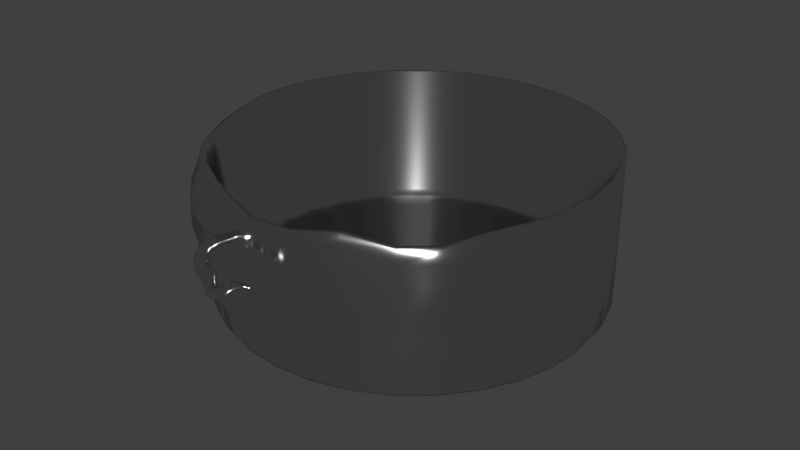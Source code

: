 # Source: sl-pot1.blend  (saved by Blender 2.76.0; exported with 4.5.12 LTS)
import bpy
from mathutils import Matrix  # noqa: F401  (used for matrix-valued properties, if any)

bpy.ops.wm.read_factory_settings(use_empty=True)
scene = bpy.context.scene
scene.name = 'Scene'

# ---- collections
col_collection_1 = bpy.data.collections.new('Collection 1'); scene.collection.children.link(col_collection_1)

# ---- materials (node trees are filled in below, after node groups)
mat_material = bpy.data.materials.new('Material')
mat_material.alpha_threshold = 0.0
mat_material.diffuse_color = (1.0, 1.0, 1.0, 1.0)
mat_material.roughness = 0.5

# ---- material node trees
mat_material.use_nodes = True; mat_material.node_tree.nodes.clear()
_N = mat_material.node_tree.nodes; _L = mat_material.node_tree.links
n0 = _N.new('ShaderNodeOutputMaterial'); n0.name = 'Material Output'; n0.location = (300, 300)
n1 = _N.new('ShaderNodeBsdfAnisotropic'); n1.name = 'Anisotropic BSDF'; n1.location = (10, 300)
n1.distribution = 'GGX'
n1.inputs[0].default_value = (0.7357, 0.7357, 0.7357, 1.0)
n1.inputs[1].default_value = 0.1414
n1.inputs[2].default_value = 0.5
_L.new(n1.outputs[0], n0.inputs[0])
n0.is_active_output = True

# ---- world
world_world = bpy.data.worlds.new('World'); scene.world = world_world
world_world.color = (0.05088, 0.05088, 0.05088)
world_world.use_sun_shadow = False
world_world.sun_shadow_jitter_overblur = 0.0
world_world.cycles.sampling_method = 'MANUAL'
world_world.cycles.sample_map_resolution = 256

# ---- meshes
me_circle = bpy.data.meshes.new('Circle')
me_circle.from_pydata([(-0.2064, 1.068, 0.7182), (-0.2297, 1.068, 0.7138), (-0.244, 1.068, 0.7023), (-0.244, 1.068, 0.688), (-0.2297, 1.068, 0.6765), (-0.2064, 1.068, 0.6721), (-0.1831, 1.068, 0.6765), (-0.1687, 1.068, 0.688), (-0.1687, 1.068, 0.7023), (-0.1831, 1.068, 0.7138), (-0.2303, 1.072, 0.715), (-0.2064, 1.072, 0.7195), (-0.2451, 1.072, 0.7032), (-0.2451, 1.072, 0.6885), (-0.2303, 1.072, 0.6767), (-0.2064, 1.072, 0.6722), (-0.1824, 1.072, 0.6767), (-0.1676, 1.072, 0.6885), (-0.1676, 1.072, 0.7032), (-0.1824, 1.072, 0.715), (-0.2304, 1.08, 0.7189), (-0.2064, 1.08, 0.7234), (-0.2452, 1.08, 0.707), (-0.2452, 1.08, 0.6923), (-0.2304, 1.08, 0.6805), (-0.2064, 1.08, 0.6759), (-0.1824, 1.08, 0.6805), (-0.1675, 1.08, 0.6923), (-0.1675, 1.08, 0.707), (-0.1824, 1.08, 0.7189), (-0.2304, 1.09, 0.7268), (-0.2064, 1.09, 0.7314), (-0.2452, 1.09, 0.715), (-0.2452, 1.09, 0.7003), (-0.2304, 1.09, 0.6884), (-0.2064, 1.09, 0.6839), (-0.1824, 1.09, 0.6884), (-0.1675, 1.09, 0.7003), (-0.1675, 1.09, 0.715), (-0.1824, 1.09, 0.7268), (-0.2304, 1.1, 0.732), (-0.2064, 1.1, 0.7366), (-0.2452, 1.1, 0.7202), (-0.2452, 1.1, 0.7055), (-0.2304, 1.1, 0.6936), (-0.2064, 1.1, 0.6891), (-0.1824, 1.1, 0.6936), (-0.1675, 1.1, 0.7055), (-0.1675, 1.1, 0.7202), (-0.1824, 1.1, 0.732), (-0.2303, 1.117, 0.7347), (-0.2063, 1.117, 0.7393), (-0.2451, 1.117, 0.7229), (-0.2451, 1.117, 0.7082), (-0.2302, 1.117, 0.6963), (-0.2063, 1.117, 0.6918), (-0.1823, 1.117, 0.6963), (-0.1675, 1.117, 0.7082), (-0.1675, 1.117, 0.7229), (-0.1823, 1.117, 0.7347), (-0.2286, 1.142, 0.7342), (-0.2051, 1.141, 0.7388), (-0.2431, 1.142, 0.7223), (-0.2431, 1.142, 0.7076), (-0.2285, 1.142, 0.6958), (-0.2051, 1.141, 0.6913), (-0.1816, 1.141, 0.6958), (-0.1671, 1.14, 0.7077), (-0.1672, 1.14, 0.7224), (-0.1817, 1.141, 0.7343), (-0.2213, 1.169, 0.7285), (-0.1996, 1.167, 0.7332), (-0.2348, 1.171, 0.7165), (-0.2347, 1.171, 0.7018), (-0.2211, 1.169, 0.6901), (-0.1992, 1.166, 0.6857), (-0.1775, 1.164, 0.6904), (-0.1641, 1.162, 0.7024), (-0.1641, 1.162, 0.7171), (-0.1777, 1.164, 0.7288), (-0.2071, 1.196, 0.7163), (-0.1867, 1.19, 0.7212), (-0.2196, 1.199, 0.7043), (-0.2194, 1.199, 0.6896), (-0.2066, 1.195, 0.6779), (-0.1861, 1.189, 0.6737), (-0.1658, 1.183, 0.6786), (-0.1533, 1.179, 0.6907), (-0.1534, 1.179, 0.7054), (-0.1662, 1.183, 0.717), (-0.1818, 1.221, 0.6984), (-0.1638, 1.209, 0.7035), (-0.1928, 1.229, 0.6862), (-0.1926, 1.228, 0.6715), (-0.1812, 1.221, 0.66), (-0.1631, 1.209, 0.656), (-0.1451, 1.197, 0.6611), (-0.1341, 1.19, 0.6733), (-0.1344, 1.19, 0.6879), (-0.1457, 1.197, 0.6995), (-0.151, 1.242, 0.6808), (-0.1372, 1.225, 0.6864), (-0.1593, 1.253, 0.6684), (-0.1589, 1.252, 0.6537), (-0.15, 1.241, 0.6425), (-0.136, 1.223, 0.639), (-0.1222, 1.205, 0.6445), (-0.1139, 1.195, 0.657), (-0.1143, 1.195, 0.6717), (-0.1232, 1.207, 0.6829), (-0.1181, 1.257, 0.673), (-0.1097, 1.235, 0.6786), (-0.1232, 1.27, 0.6604), (-0.1231, 1.269, 0.6458), (-0.1178, 1.255, 0.6346), (-0.1094, 1.233, 0.6312), (-0.101, 1.211, 0.6369), (-0.09595, 1.198, 0.6495), (-0.09606, 1.199, 0.6641), (-0.1013, 1.213, 0.6753), (-0.0786, 1.261, 0.668), (-0.07459, 1.239, 0.6736), (-0.08135, 1.275, 0.6554), (-0.08177, 1.274, 0.6408), (-0.07972, 1.26, 0.6297), (-0.07597, 1.237, 0.6262), (-0.07196, 1.214, 0.6319), (-0.06922, 1.201, 0.6444), (-0.06879, 1.201, 0.659), (-0.07084, 1.216, 0.6702), (-0.03639, 1.259, 0.6648), (-0.03554, 1.236, 0.6705), (-0.03698, 1.273, 0.6523), (-0.03707, 1.272, 0.6376), (-0.03664, 1.257, 0.6265), (-0.03585, 1.234, 0.6232), (-0.035, 1.211, 0.6289), (-0.03441, 1.198, 0.6414), (-0.03431, 1.199, 0.656), (-0.03475, 1.213, 0.6671), (0.2064, 1.068, 0.7182), (0.2297, 1.068, 0.7138), (0.244, 1.068, 0.7023), (0.244, 1.068, 0.688), (0.2297, 1.068, 0.6765), (0.2064, 1.068, 0.6721), (0.1831, 1.068, 0.6765), (0.1687, 1.068, 0.688), (0.1687, 1.068, 0.7023), (0.1831, 1.068, 0.7138), (0.2303, 1.072, 0.715), (0.2064, 1.072, 0.7195), (0.2451, 1.072, 0.7032), (0.2451, 1.072, 0.6885), (0.2303, 1.072, 0.6767), (0.2064, 1.072, 0.6722), (0.1824, 1.072, 0.6767), (0.1676, 1.072, 0.6885), (0.1676, 1.072, 0.7032), (0.1824, 1.072, 0.715), (0.2304, 1.08, 0.7189), (0.2064, 1.08, 0.7234), (0.2452, 1.08, 0.707), (0.2452, 1.08, 0.6923), (0.2304, 1.08, 0.6805), (0.2064, 1.08, 0.6759), (0.1824, 1.08, 0.6805), (0.1675, 1.08, 0.6923), (0.1675, 1.08, 0.707), (0.1824, 1.08, 0.7189), (0.2304, 1.09, 0.7268), (0.2064, 1.09, 0.7314), (0.2452, 1.09, 0.715), (0.2452, 1.09, 0.7003), (0.2304, 1.09, 0.6884), (0.2064, 1.09, 0.6839), (0.1824, 1.09, 0.6884), (0.1675, 1.09, 0.7003), (0.1675, 1.09, 0.715), (0.1824, 1.09, 0.7268), (0.2304, 1.1, 0.732), (0.2064, 1.1, 0.7366), (0.2452, 1.1, 0.7202), (0.2452, 1.1, 0.7055), (0.2304, 1.1, 0.6936), (0.2064, 1.1, 0.6891), (0.1824, 1.1, 0.6936), (0.1675, 1.1, 0.7055), (0.1675, 1.1, 0.7202), (0.1824, 1.1, 0.732), (0.2303, 1.117, 0.7347), (0.2063, 1.117, 0.7393), (0.2451, 1.117, 0.7229), (0.2451, 1.117, 0.7082), (0.2302, 1.117, 0.6963), (0.2063, 1.117, 0.6918), (0.1823, 1.117, 0.6963), (0.1675, 1.117, 0.7082), (0.1675, 1.117, 0.7229), (0.1823, 1.117, 0.7347), (0.2286, 1.142, 0.7342), (0.2051, 1.141, 0.7388), (0.2431, 1.142, 0.7223), (0.2431, 1.142, 0.7076), (0.2285, 1.142, 0.6958), (0.2051, 1.141, 0.6913), (0.1816, 1.141, 0.6958), (0.1671, 1.14, 0.7077), (0.1672, 1.14, 0.7224), (0.1817, 1.141, 0.7343), (0.2213, 1.169, 0.7285), (0.1996, 1.167, 0.7332), (0.2348, 1.171, 0.7165), (0.2347, 1.171, 0.7018), (0.2211, 1.169, 0.6901), (0.1992, 1.166, 0.6857), (0.1775, 1.164, 0.6904), (0.1641, 1.162, 0.7024), (0.1641, 1.162, 0.7171), (0.1777, 1.164, 0.7288), (0.2071, 1.196, 0.7163), (0.1867, 1.19, 0.7212), (0.2196, 1.199, 0.7043), (0.2194, 1.199, 0.6896), (0.2066, 1.195, 0.6779), (0.1861, 1.189, 0.6737), (0.1658, 1.183, 0.6786), (0.1533, 1.179, 0.6907), (0.1534, 1.179, 0.7054), (0.1662, 1.183, 0.717), (0.1818, 1.221, 0.6984), (0.1638, 1.209, 0.7035), (0.1928, 1.229, 0.6862), (0.1926, 1.228, 0.6715), (0.1812, 1.221, 0.66), (0.1631, 1.209, 0.656), (0.1451, 1.197, 0.6611), (0.1341, 1.19, 0.6733), (0.1344, 1.19, 0.6879), (0.1457, 1.197, 0.6995), (0.151, 1.242, 0.6808), (0.1372, 1.225, 0.6864), (0.1593, 1.253, 0.6684), (0.1589, 1.252, 0.6537), (0.15, 1.241, 0.6425), (0.136, 1.223, 0.639), (0.1222, 1.205, 0.6445), (0.1139, 1.195, 0.657), (0.1143, 1.195, 0.6717), (0.1232, 1.207, 0.6829), (0.1181, 1.257, 0.673), (0.1097, 1.235, 0.6786), (0.1232, 1.27, 0.6604), (0.1231, 1.269, 0.6458), (0.1178, 1.255, 0.6346), (0.1094, 1.233, 0.6312), (0.101, 1.211, 0.6369), (0.09595, 1.198, 0.6495), (0.09606, 1.199, 0.6641), (0.1013, 1.213, 0.6753), (0.0786, 1.261, 0.668), (0.07459, 1.239, 0.6736), (0.08135, 1.275, 0.6554), (0.08177, 1.274, 0.6408), (0.07972, 1.26, 0.6297), (0.07597, 1.237, 0.6262), (0.07196, 1.214, 0.6319), (0.06922, 1.201, 0.6444), (0.06879, 1.201, 0.659), (0.07084, 1.216, 0.6702), (0.03639, 1.259, 0.6648), (0.03554, 1.236, 0.6705), (0.03698, 1.273, 0.6523), (0.03707, 1.272, 0.6376), (0.03664, 1.257, 0.6265), (0.03585, 1.234, 0.6232), (0.035, 1.211, 0.6289), (0.03441, 1.198, 0.6414), (0.03431, 1.199, 0.656), (0.03475, 1.213, 0.6671), (0.0, 1.257, 0.6637), (0.0, 1.235, 0.6692), (0.0, 1.271, 0.6515), (0.0, 1.27, 0.6373), (0.0, 1.256, 0.6265), (0.0, 1.233, 0.6232), (0.0, 1.211, 0.6288), (0.0, 1.198, 0.641), (0.0, 1.198, 0.6552), (0.0, 1.213, 0.666), (-0.2064, -1.127, 0.7182), (-0.2297, -1.122, 0.7138), (-0.244, -1.12, 0.7023), (-0.244, -1.119, 0.688), (-0.2297, -1.119, 0.6765), (-0.2064, -1.121, 0.6721), (-0.1831, -1.125, 0.6765), (-0.1687, -1.13, 0.688), (-0.1687, -1.133, 0.7023), (-0.1831, -1.132, 0.7138), (-0.2303, -1.129, 0.715), (-0.2064, -1.133, 0.7195), (-0.2451, -1.126, 0.7032), (-0.2451, -1.126, 0.6885), (-0.2303, -1.126, 0.6767), (-0.2064, -1.127, 0.6722), (-0.1824, -1.131, 0.6767), (-0.1676, -1.136, 0.6885), (-0.1676, -1.139, 0.7032), (-0.1824, -1.138, 0.715), (-0.2304, -1.14, 0.7189), (-0.2064, -1.145, 0.7234), (-0.2452, -1.137, 0.707), (-0.2452, -1.137, 0.6923), (-0.2304, -1.137, 0.6805), (-0.2064, -1.138, 0.6759), (-0.1824, -1.142, 0.6805), (-0.1675, -1.148, 0.6923), (-0.1675, -1.151, 0.707), (-0.1824, -1.15, 0.7189), (-0.2304, -1.154, 0.7268), (-0.2064, -1.159, 0.7314), (-0.2452, -1.152, 0.715), (-0.2452, -1.151, 0.7003), (-0.2304, -1.151, 0.6884), (-0.2064, -1.153, 0.6839), (-0.1824, -1.157, 0.6884), (-0.1675, -1.163, 0.7003), (-0.1675, -1.166, 0.715), (-0.1824, -1.164, 0.7268), (-0.2304, -1.169, 0.732), (-0.2064, -1.174, 0.7366), (-0.2452, -1.167, 0.7202), (-0.2452, -1.166, 0.7055), (-0.2304, -1.166, 0.6936), (-0.2064, -1.168, 0.6891), (-0.1824, -1.173, 0.6936), (-0.1675, -1.178, 0.7055), (-0.1675, -1.181, 0.7202), (-0.1824, -1.179, 0.732), (-0.2303, -1.191, 0.7347), (-0.2063, -1.195, 0.7393), (-0.2451, -1.189, 0.7229), (-0.2451, -1.189, 0.7082), (-0.2302, -1.189, 0.6963), (-0.2063, -1.19, 0.6918), (-0.1823, -1.194, 0.6963), (-0.1675, -1.199, 0.7082), (-0.1675, -1.202, 0.7229), (-0.1823, -1.2, 0.7347), (-0.2286, -1.223, 0.7342), (-0.2051, -1.225, 0.7388), (-0.2431, -1.223, 0.7223), (-0.2431, -1.222, 0.7076), (-0.2285, -1.222, 0.6958), (-0.2051, -1.221, 0.6913), (-0.1816, -1.223, 0.6958), (-0.1671, -1.227, 0.7077), (-0.1672, -1.229, 0.7224), (-0.1817, -1.228, 0.7343), (-0.2213, -1.255, 0.7285), (-0.1996, -1.254, 0.7332), (-0.2348, -1.257, 0.7165), (-0.2347, -1.257, 0.7018), (-0.2211, -1.255, 0.6901), (-0.1992, -1.252, 0.6857), (-0.1775, -1.25, 0.6904), (-0.1641, -1.25, 0.7024), (-0.1641, -1.252, 0.7171), (-0.1777, -1.253, 0.7288), (-0.2246, -1.281, 0.7298), (-0.203, -1.281, 0.7333), (-0.2383, -1.282, 0.7186), (-0.2391, -1.283, 0.704), (-0.2266, -1.284, 0.6915), (-0.2055, -1.284, 0.686), (-0.1839, -1.284, 0.6894), (-0.1701, -1.284, 0.7006), (-0.1694, -1.283, 0.7153), (-0.1819, -1.282, 0.7277), (-0.209, -1.314, 0.7128), (-0.1881, -1.308, 0.7162), (-0.2224, -1.319, 0.7017), (-0.223, -1.32, 0.6871), (-0.2108, -1.316, 0.6745), (-0.1903, -1.311, 0.6688), (-0.1693, -1.304, 0.6721), (-0.156, -1.3, 0.6833), (-0.1553, -1.299, 0.6979), (-0.1676, -1.302, 0.7105), (-0.1867, -1.344, 0.6956), (-0.1681, -1.331, 0.6991), (-0.1985, -1.353, 0.6843), (-0.199, -1.353, 0.6697), (-0.188, -1.346, 0.6572), (-0.1696, -1.333, 0.6517), (-0.151, -1.32, 0.6553), (-0.1393, -1.312, 0.6665), (-0.1388, -1.311, 0.6812), (-0.1498, -1.318, 0.6936), (-0.1601, -1.369, 0.6874), (-0.1455, -1.35, 0.6909), (-0.1695, -1.38, 0.6761), (-0.1702, -1.381, 0.6615), (-0.1618, -1.369, 0.649), (-0.1476, -1.351, 0.6436), (-0.1331, -1.333, 0.6472), (-0.1237, -1.321, 0.6584), (-0.1231, -1.321, 0.673), (-0.1313, -1.332, 0.6854), (-0.1245, -1.386, 0.6806), (-0.114, -1.366, 0.6843), (-0.1319, -1.399, 0.6694), (-0.1329, -1.399, 0.6548), (-0.1276, -1.386, 0.6425), (-0.1176, -1.366, 0.6371), (-0.1068, -1.345, 0.6408), (-0.09982, -1.333, 0.6522), (-0.09847, -1.332, 0.6667), (-0.1043, -1.346, 0.6791), (-0.08474, -1.398, 0.6747), (-0.07736, -1.377, 0.6785), (-0.09021, -1.413, 0.6635), (-0.09103, -1.413, 0.6489), (-0.0867, -1.398, 0.6367), (-0.07965, -1.377, 0.6316), (-0.07215, -1.356, 0.6355), (-0.0673, -1.344, 0.6469), (-0.06619, -1.342, 0.6613), (-0.07079, -1.357, 0.6735), (0.1691, -1.363, 0.6903), (0.1912, -1.367, 0.685), (0.205, -1.367, 0.6733), (0.2052, -1.365, 0.6596), (0.1917, -1.36, 0.6491), (0.1704, -1.352, 0.6462), (0.1495, -1.345, 0.6519), (0.1364, -1.341, 0.664), (0.1359, -1.345, 0.6776), (0.1481, -1.354, 0.6875), (0.1901, -1.371, 0.6863), (0.1674, -1.367, 0.6917), (0.2042, -1.372, 0.6742), (0.2044, -1.37, 0.6601), (0.1905, -1.364, 0.6493), (0.1686, -1.357, 0.6463), (0.1472, -1.348, 0.6523), (0.1338, -1.345, 0.6647), (0.1333, -1.349, 0.6786), (0.1458, -1.358, 0.6889), (0.1871, -1.379, 0.6903), (0.1644, -1.375, 0.6957), (0.2012, -1.381, 0.6781), (0.2012, -1.378, 0.6639), (0.1872, -1.373, 0.6531), (0.1653, -1.365, 0.6501), (0.1439, -1.357, 0.6561), (0.1306, -1.353, 0.6685), (0.1302, -1.356, 0.6826), (0.1428, -1.366, 0.6929), (0.1835, -1.39, 0.6984), (0.1608, -1.385, 0.7039), (0.1973, -1.392, 0.6861), (0.1971, -1.39, 0.6718), (0.183, -1.384, 0.6609), (0.1611, -1.376, 0.6579), (0.1397, -1.368, 0.6639), (0.1266, -1.364, 0.6765), (0.1264, -1.367, 0.6907), (0.1392, -1.376, 0.701), (0.1795, -1.401, 0.7039), (0.157, -1.395, 0.7094), (0.1932, -1.403, 0.6916), (0.1928, -1.401, 0.6772), (0.1786, -1.396, 0.6663), (0.1568, -1.388, 0.6633), (0.1354, -1.379, 0.6693), (0.1225, -1.375, 0.6819), (0.1225, -1.377, 0.6962), (0.1354, -1.386, 0.7066), (0.1736, -1.416, 0.7073), (0.1513, -1.41, 0.7129), (0.1871, -1.419, 0.6949), (0.1865, -1.419, 0.6804), (0.1723, -1.413, 0.6695), (0.1506, -1.404, 0.6666), (0.1293, -1.395, 0.6726), (0.1167, -1.39, 0.6853), (0.1169, -1.392, 0.6996), (0.1299, -1.4, 0.7101), (0.1637, -1.439, 0.7082), (0.1424, -1.431, 0.7139), (0.1767, -1.443, 0.6958), (0.176, -1.444, 0.6813), (0.1623, -1.438, 0.6704), (0.1415, -1.428, 0.6675), (0.1207, -1.419, 0.6734), (0.1084, -1.413, 0.6861), (0.1089, -1.413, 0.7006), (0.1217, -1.421, 0.7111), (0.1482, -1.463, 0.7047), (0.1291, -1.453, 0.7104), (0.1598, -1.469, 0.6924), (0.1591, -1.469, 0.6779), (0.1467, -1.463, 0.6669), (0.1279, -1.452, 0.6639), (0.1094, -1.44, 0.6698), (0.09852, -1.433, 0.6824), (0.09891, -1.433, 0.6968), (0.1104, -1.441, 0.7074), (0.1295, -1.475, 0.6948), (0.1129, -1.462, 0.7004), (0.1384, -1.488, 0.6832), (0.1383, -1.486, 0.6687), (0.1287, -1.474, 0.6576), (0.1117, -1.462, 0.6548), (0.09644, -1.445, 0.6603), (0.08611, -1.438, 0.6729), (0.08689, -1.437, 0.687), (0.09577, -1.45, 0.6978), (0.09969, -1.491, 0.6821), (0.08742, -1.471, 0.6869), (0.1091, -1.497, 0.6698), (0.1081, -1.5, 0.6563), (0.1015, -1.482, 0.6446), (0.08936, -1.462, 0.6411), (0.07494, -1.45, 0.6471), (0.06841, -1.435, 0.6588), (0.06847, -1.436, 0.6728), (0.07553, -1.45, 0.6835), (0.07024, -1.49, 0.6698), (0.06194, -1.47, 0.6745), (0.0756, -1.502, 0.6585), (0.07672, -1.496, 0.6441), (0.07195, -1.482, 0.633), (0.06418, -1.459, 0.629), (0.05693, -1.437, 0.6339), (0.05158, -1.427, 0.6459), (0.05209, -1.426, 0.6596), (0.05471, -1.447, 0.6708), (0.04112, -1.482, 0.6669), (0.03783, -1.463, 0.6712), (0.04314, -1.494, 0.6561), (0.04356, -1.493, 0.6421), (0.04286, -1.475, 0.63), (0.04033, -1.454, 0.6255), (0.03874, -1.43, 0.6296), (0.03775, -1.416, 0.6409), (0.03699, -1.419, 0.6549), (0.03641, -1.439, 0.6665), (0.008441, -1.465, 0.667), (0.01082, -1.441, 0.6701), (0.008588, -1.474, 0.6559), (0.009764, -1.471, 0.6414), (0.01099, -1.459, 0.6296), (0.01279, -1.438, 0.6246), (0.01478, -1.417, 0.6284), (0.01662, -1.402, 0.6393), (0.01536, -1.405, 0.6535), (0.01372, -1.417, 0.665), (-0.02425, -1.437, 0.6681), (-0.01968, -1.418, 0.6717), (-0.02699, -1.448, 0.6572), (-0.02649, -1.446, 0.6427), (-0.02351, -1.433, 0.6307), (-0.01813, -1.411, 0.6254), (-0.01344, -1.392, 0.6293), (-0.01037, -1.38, 0.6404), (-0.01054, -1.381, 0.6545), (-0.01457, -1.397, 0.6666), (-0.0534, -1.415, 0.6705), (-0.04748, -1.395, 0.6741), (-0.05721, -1.427, 0.6597), (-0.057, -1.425, 0.6455), (-0.05337, -1.411, 0.6337), (-0.04732, -1.39, 0.6287), (-0.0414, -1.371, 0.6325), (-0.03804, -1.361, 0.6436), (-0.03729, -1.359, 0.6573), (-0.04098, -1.373, 0.6689), (0.0, 1.0, 0.0), (-0.1951, 0.9808, 0.0), (-0.3827, 0.9239, 0.0), (-0.5556, 0.8315, 0.0), (-0.7071, 0.7071, 0.0), (-0.8315, 0.5556, 0.0), (-0.9239, 0.3827, 0.0), (-0.9808, 0.1951, 0.0), (-1.0, 7.55e-08, 0.0), (-0.9785, -0.1939, -0.002515), (-0.9061, -0.3736, -0.01916), (-0.8137, -0.5465, -0.01916), (-0.7048, -0.7059, -0.002515), (-0.5556, -0.8315, 0.0), (-0.3827, -0.9239, 0.0), (-0.1951, -0.9808, 0.0), (3.258e-07, -1.0, 0.0), (0.1951, -0.9808, 0.0), (0.3827, -0.9239, 0.0), (0.5556, -0.8315, 0.0), (0.7071, -0.7071, 0.0), (0.8315, -0.5556, 0.0), (0.9239, -0.3827, 0.0), (0.9808, -0.1951, 0.0), (1.0, 9.656e-07, 0.0), (0.9808, 0.1951, 0.0), (0.9239, 0.3827, 0.0), (0.8315, 0.5556, 0.0), (0.7071, 0.7071, 0.0), (0.5556, 0.8315, 0.0), (0.3827, 0.9239, 0.0), (0.1951, 0.9808, 0.0), (8.599e-09, 1.072, 0.03255), (-0.2092, 1.052, 0.03255), (-0.4104, 0.9908, 0.03255), (-0.5958, 0.8917, 0.03255), (-0.7583, 0.7583, 0.03255), (-0.8917, 0.5958, 0.03255), (-0.9908, 0.4104, 0.03255), (-1.052, 0.2092, 0.03255), (-1.072, 6.033e-08, 0.03255), (-1.048, -0.2071, 0.02806), (-0.965, -0.3972, 0.004763), (-0.8659, -0.5826, 0.004763), (-0.7541, -0.7562, 0.02806), (-0.5958, -0.8917, 0.03255), (-0.4104, -0.9908, 0.03255), (-0.2092, -1.052, 0.03255), (3.58e-07, -1.072, 0.03255), (0.2092, -1.052, 0.03255), (0.4104, -0.9908, 0.03255), (0.5958, -0.8917, 0.03255), (0.7583, -0.7583, 0.03255), (0.8917, -0.5958, 0.03255), (0.9908, -0.4104, 0.03255), (1.052, -0.2092, 0.03255), (1.072, 1.015e-06, 0.03255), (1.052, 0.2092, 0.03255), (0.9908, 0.4104, 0.03255), (0.8917, 0.5958, 0.03255), (0.7583, 0.7583, 0.03255), (0.5958, 0.8917, 0.03255), (0.4104, 0.9908, 0.03255), (0.2092, 1.052, 0.03255), (1.113e-08, 1.1, 0.08073), (-0.2146, 1.079, 0.08073), (-0.4209, 1.016, 0.08073), (-0.6111, 0.9145, 0.08073), (-0.7777, 0.7777, 0.08073), (-0.9145, 0.6111, 0.08073), (-1.016, 0.4209, 0.08073), (-1.079, 0.2146, 0.08073), (-1.1, 5.462e-08, 0.08073), (-1.074, -0.2121, 0.07543), (-0.9869, -0.406, 0.04917), (-0.8853, -0.5961, 0.04917), (-0.7728, -0.7752, 0.07543), (-0.6111, -0.9145, 0.08073), (-0.4209, -1.016, 0.08073), (-0.2146, -1.079, 0.08073), (3.695e-07, -1.1, 0.08073), (0.2146, -1.079, 0.08073), (0.4209, -1.016, 0.08073), (0.6111, -0.9145, 0.08073), (0.7777, -0.7777, 0.08073), (0.9145, -0.6111, 0.08073), (1.016, -0.4209, 0.08073), (1.079, -0.2146, 0.08073), (1.1, 1.034e-06, 0.08073), (1.079, 0.2146, 0.08073), (1.016, 0.4209, 0.08073), (0.9145, 0.6111, 0.08073), (0.7777, 0.7777, 0.08073), (0.6111, 0.9145, 0.08073), (0.4209, 1.016, 0.08073), (0.2146, 1.079, 0.08073), (7.407e-09, 1.1, 0.8947), (-0.2146, 1.079, 0.8947), (-0.4209, 1.016, 0.8947), (-0.6111, 0.9145, 0.8947), (-0.7777, 0.7777, 0.8947), (-0.9145, 0.6111, 0.8947), (-1.016, 0.4209, 0.8947), (-1.079, 0.2146, 0.8947), (-1.1, 5.462e-08, 0.8947), (-1.083, -0.2014, 0.877), (-1.085, -0.3631, 0.8347), (-0.9838, -0.5532, 0.8347), (-0.7941, -0.7708, 0.8902), (-0.6113, -0.9146, 0.8947), (-0.4209, -1.016, 0.8947), (-0.2146, -1.113, 0.8947), (3.658e-07, -1.184, 0.8947), (0.2132, -1.178, 0.8942), (0.4214, -1.029, 0.8939), (0.6392, -0.9142, 0.8455), (0.8059, -0.7774, 0.8455), (0.919, -0.611, 0.8869), (1.016, -0.4209, 0.8947), (1.079, -0.2146, 0.8947), (1.1, 1.034e-06, 0.8947), (1.079, 0.2146, 0.8947), (1.016, 0.4209, 0.8947), (0.9145, 0.6111, 0.8947), (0.7777, 0.7777, 0.8947), (0.6111, 0.9145, 0.8947), (0.4209, 1.016, 0.8947), (0.2146, 1.079, 0.8947), (0.0, 1.0, 0.0), (-0.1951, 0.9808, 0.0), (-0.3827, 0.9239, 0.0), (-0.5556, 0.8315, 0.0), (-0.7071, 0.7071, 0.0), (-0.8315, 0.5556, 0.0), (-0.9239, 0.3827, 0.0), (-0.9808, 0.1951, 0.0), (-1.0, 7.55e-08, 0.0), (-0.9785, -0.1939, -0.002515), (-0.9061, -0.3736, -0.01916), (-0.8137, -0.5465, -0.01916), (-0.7048, -0.7059, -0.002515), (-0.5556, -0.8315, 0.0), (-0.3827, -0.9239, 0.0), (-0.1951, -0.9808, 0.0), (3.258e-07, -1.0, 0.0), (0.1951, -0.9808, 0.0), (0.3827, -0.9239, 0.0), (0.5556, -0.8315, 0.0), (0.7071, -0.7071, 0.0), (0.8315, -0.5556, 0.0), (0.9239, -0.3827, 0.0), (0.9808, -0.1951, 0.0), (1.0, 9.656e-07, 0.0), (0.9808, 0.1951, 0.0), (0.9239, 0.3827, 0.0), (0.8315, 0.5556, 0.0), (0.7071, 0.7071, 0.0), (0.5556, 0.8315, 0.0), (0.3827, 0.9239, 0.0), (0.1951, 0.9808, 0.0), (5.7e-09, 1.076, 0.1039), (-0.2098, 1.055, 0.1039), (-0.4116, 0.9936, 0.1039), (-0.5975, 0.8942, 0.1039), (-0.7605, 0.7605, 0.1039), (-0.8942, 0.5975, 0.1039), (-0.9936, 0.4116, 0.1039), (-1.055, 0.2098, 0.1039), (-1.076, 6.026e-08, 0.1039), (-1.049, -0.207, 0.09794), (-0.9633, -0.3961, 0.07112), (-0.8639, -0.582, 0.07112), (-0.755, -0.7577, 0.09794), (-0.5975, -0.8942, 0.1039), (-0.4116, -0.9936, 0.1039), (-0.2098, -1.055, 0.1039), (3.561e-07, -1.076, 0.1039), (0.2098, -1.055, 0.1039), (0.4116, -0.9941, 0.1039), (0.5975, -0.8942, 0.1039), (0.7605, -0.7605, 0.1039), (0.8942, -0.5975, 0.1039), (0.9936, -0.4116, 0.1039), (1.055, -0.2098, 0.1039), (1.076, 1.018e-06, 0.1039), (1.055, 0.2098, 0.1039), (0.9936, 0.4116, 0.1039), (0.8942, 0.5975, 0.1039), (0.7605, 0.7605, 0.1039), (0.5975, 0.8942, 0.1039), (0.4116, 0.9936, 0.1039), (0.2098, 1.055, 0.1039), (0.2098, 1.055, 0.8947), (0.4116, 0.9936, 0.8947), (0.5975, 0.8942, 0.8947), (0.7605, 0.7605, 0.8947), (0.8942, 0.5975, 0.8947), (0.9936, 0.4116, 0.8947), (1.055, 0.2098, 0.8947), (1.076, 1.018e-06, 0.8947), (1.055, -0.2098, 0.8947), (0.9936, -0.4116, 0.8947), (0.8985, -0.5975, 0.8872), (0.7872, -0.7602, 0.8479), (0.6244, -0.894, 0.8476), (0.4121, -1.005, 0.8938), (0.2098, -1.14, 0.8947), (3.561e-07, -1.156, 0.8947), (-0.2098, -1.084, 0.8947), (-0.4116, -0.9936, 0.8947), (-0.5977, -0.8943, 0.8947), (-0.7772, -0.7534, 0.8901), (-0.9609, -0.5402, 0.8345), (-1.06, -0.3542, 0.8345), (-1.06, -0.1969, 0.8779), (-1.076, 6.026e-08, 0.8947), (-1.055, 0.2098, 0.8947), (-0.9936, 0.4116, 0.8947), (-0.8942, 0.5975, 0.8947), (-0.7605, 0.7605, 0.8947), (-0.5975, 0.8942, 0.8947), (-0.4116, 0.9936, 0.8947), (-0.2098, 1.055, 0.8947), (5.7e-09, 1.076, 0.8947), (9.478e-10, 0.8217, 0.1039), (-0.1603, 0.8059, 0.1039), (-0.3144, 0.7591, 0.1039), (-0.4565, 0.6832, 0.1039), (-0.581, 0.581, 0.1039), (-0.6832, 0.4565, 0.1039), (-0.7591, 0.3144, 0.1039), (-0.8059, 0.1603, 0.1039), (-0.8217, 1.129e-07, 0.1039), (-0.8059, -0.1603, 0.1039), (-0.7579, -0.3138, 0.1025), (-0.6819, -0.4558, 0.1025), (-0.581, -0.581, 0.1039), (-0.4565, -0.6832, 0.1039), (-0.3144, -0.7591, 0.1039), (-0.1603, -0.8059, 0.1039), (2.687e-07, -0.8217, 0.1039), (0.1603, -0.8059, 0.1039), (0.3144, -0.7591, 0.1039), (0.4565, -0.6832, 0.1039), (0.581, -0.581, 0.1039), (0.6832, -0.4565, 0.1039), (0.7591, -0.3144, 0.1039), (0.8059, -0.1603, 0.1039), (0.8217, 8.442e-07, 0.1039), (0.8059, 0.1603, 0.1039), (0.7591, 0.3144, 0.1039), (0.6832, 0.4565, 0.1039), (0.581, 0.581, 0.1039), (0.4565, 0.6832, 0.1039), (0.3144, 0.7591, 0.1039), (0.1603, 0.8059, 0.1039), (0.2069, -1.208, 0.8342), (3.661e-07, -1.192, 0.8369), (-0.7777, 0.7777, 0.8369), (-0.6111, 0.9145, 0.8369), (0.2146, 1.079, 0.8369), (0.4209, 1.016, 0.8369), (0.4231, -1.027, 0.8331), (-0.9145, 0.6111, 0.8369), (7.671e-09, 1.1, 0.8369), (0.6591, -0.9141, 0.7667), (-1.016, 0.4209, 0.8369), (0.8258, -0.7773, 0.7667), (-1.079, 0.2146, 0.8369), (0.923, -0.611, 0.8219), (-1.1, 5.462e-08, 0.8369), (1.016, -0.4209, 0.8369), (-1.083, -0.2016, 0.8195), (1.079, -0.2146, 0.8369), (-1.089, -0.3646, 0.7802), (1.1, 1.034e-06, 0.8369), (-0.9869, -0.5548, 0.7802), (1.079, 0.2146, 0.8369), (-0.8099, -0.7723, 0.8316), (1.016, 0.4209, 0.8369), (-0.6246, -0.9171, 0.8369), (0.9145, 0.6111, 0.8369), (-0.4209, -1.016, 0.8369), (-0.2146, 1.079, 0.8369), (0.7777, 0.7777, 0.8369), (-0.2146, -1.132, 0.8369), (-0.4209, 1.016, 0.8369), (0.6111, 0.9145, 0.8369), (-0.000254, -1.184, 0.7108), (-0.6111, 0.9145, 0.7109), (0.4209, 1.016, 0.7109), (0.2019, -1.212, 0.7063), (-0.7777, 0.7777, 0.7109), (0.2146, 1.079, 0.7109), (0.4282, -1.028, 0.7063), (-0.9145, 0.6111, 0.7109), (8.248e-09, 1.1, 0.7109), (0.7023, -0.914, 0.6302), (-1.016, 0.4209, 0.7109), (0.869, -0.7773, 0.6302), (-1.079, 0.2146, 0.7109), (0.9319, -0.6109, 0.6898), (-1.1, 5.462e-08, 0.7109), (1.016, -0.4209, 0.7109), (-1.08, -0.2103, 0.705), (1.079, -0.2146, 0.7109), (-1.065, -0.3901, 0.6829), (1.1, 1.034e-06, 0.7109), (-0.9722, -0.5821, 0.6831), (1.079, 0.2146, 0.7109), (-0.8646, -0.7874, 0.7077), (1.016, 0.4209, 0.7109), (-0.6867, -0.929, 0.7109), (0.9145, 0.6111, 0.7109), (-0.4295, -1.021, 0.7109), (-0.2146, 1.079, 0.7109), (0.7777, 0.7777, 0.7109), (-0.2146, -1.14, 0.7109), (-0.4209, 1.016, 0.7109), (0.6111, 0.9145, 0.7109), (3.675e-07, -1.122, 0.5156), (-0.6111, 0.9145, 0.5156), (0.4209, 1.016, 0.5156), (0.2146, -1.135, 0.5156), (-0.7777, 0.7777, 0.5156), (0.2146, 1.079, 0.5156), (0.4278, -1.048, 0.5156), (-0.9145, 0.6111, 0.5156), (9.142e-09, 1.1, 0.5156), (0.684, -0.9195, 0.4957), (-1.016, 0.4209, 0.5156), (0.8507, -0.7776, 0.4957), (-1.079, 0.2146, 0.5156), (0.9248, -0.6111, 0.5151), (-1.1, 5.462e-08, 0.5156), (1.016, -0.4209, 0.5156), (-1.079, -0.2146, 0.5156), (1.079, -0.2146, 0.5156), (-1.016, -0.4209, 0.5156), (1.1, 1.034e-06, 0.5156), (-0.9312, -0.6143, 0.5156), (1.079, 0.2146, 0.5156), (-0.8806, -0.7974, 0.5156), (1.016, 0.4209, 0.5156), (-0.7139, -0.9342, 0.5156), (0.9145, 0.6111, 0.5156), (-0.4376, -1.019, 0.5156), (-0.2146, 1.079, 0.5156), (0.7777, 0.7777, 0.5156), (-0.2146, -1.096, 0.5156), (-0.4209, 1.016, 0.5156), (0.6111, 0.9145, 0.5156), (0.2101, -1.175, 0.6117), (-0.7777, 0.7777, 0.6132), (0.2146, 1.079, 0.6132), (0.4283, -1.043, 0.613), (-0.9145, 0.6111, 0.6132), (8.695e-09, 1.1, 0.6132), (0.7062, -0.9169, 0.5544), (-1.016, 0.4209, 0.6132), (0.8729, -0.7774, 0.5544), (-1.079, 0.2146, 0.6132), (0.9316, -0.611, 0.6009), (-1.1, 5.462e-08, 0.6132), (1.016, -0.4209, 0.6132), (-1.079, -0.2146, 0.6132), (1.079, -0.2146, 0.6132), (-1.029, -0.415, 0.6091), (1.1, 1.034e-06, 0.6132), (-0.9436, -0.6085, 0.609), (1.079, 0.2146, 0.6132), (-0.8806, -0.7974, 0.6132), (1.016, 0.4209, 0.6132), (-0.7139, -0.9342, 0.6132), (0.9145, 0.6111, 0.6132), (-0.4374, -1.02, 0.6132), (-0.2146, 1.079, 0.6132), (0.7777, 0.7777, 0.6132), (-0.2146, -1.126, 0.6132), (-0.4209, 1.016, 0.6132), (0.6111, 0.9145, 0.6132), (3.671e-07, -1.146, 0.6132), (-0.6111, 0.9145, 0.6132), (0.4209, 1.016, 0.6132), (0.2016, -1.22, 0.7692), (-0.7777, 0.7777, 0.7739), (0.2146, 1.079, 0.7739), (0.4249, -1.025, 0.7681), (-0.9145, 0.6111, 0.7739), (7.96e-09, 1.1, 0.7739), (0.6828, -0.914, 0.6932), (-1.016, 0.4209, 0.7739), (0.8494, -0.7773, 0.6932), (-1.079, 0.2146, 0.7739), (0.9258, -0.611, 0.7557), (-1.1, 5.462e-08, 0.7739), (1.016, -0.4209, 0.7739), (-1.083, -0.2047, 0.761), (1.079, -0.2146, 0.7739), (-1.084, -0.3736, 0.7286), (1.1, 1.034e-06, 0.7739), (-0.984, -0.5641, 0.7287), (1.079, 0.2146, 0.7739), (-0.8398, -0.7777, 0.7685), (1.016, 0.4209, 0.7739), (-0.6541, -0.9227, 0.7739), (0.9145, 0.6111, 0.7739), (-0.4223, -1.019, 0.7739), (-0.2146, 1.079, 0.7739), (0.7777, 0.7777, 0.7739), (-0.2146, -1.143, 0.7739), (-0.4209, 1.016, 0.7739), (0.6111, 0.9145, 0.7739), (-0.0003473, -1.194, 0.7738), (-0.6111, 0.9145, 0.7739), (0.4209, 1.016, 0.7739), (3.682e-07, -1.105, 0.3715), (-0.6111, 0.9145, 0.3715), (0.4209, 1.016, 0.3715), (0.2146, -1.11, 0.3715), (-0.7777, 0.7777, 0.3715), (0.2146, 1.079, 0.3715), (0.4217, -1.047, 0.3715), (-0.9145, 0.6111, 0.3715), (9.801e-09, 1.1, 0.3715), (0.6422, -0.9196, 0.3715), (-1.016, 0.4209, 0.3715), (0.8088, -0.7777, 0.3715), (-1.079, 0.2146, 0.3715), (0.9164, -0.6111, 0.3715), (-1.1, 5.462e-08, 0.3715), (1.016, -0.4209, 0.3715), (-1.079, -0.2146, 0.3715), (1.079, -0.2146, 0.3715), (-1.016, -0.4207, 0.371), (1.1, 1.034e-06, 0.3715), (-0.9172, -0.6114, 0.371), (1.079, 0.2146, 0.3715), (-0.8296, -0.7876, 0.3715), (1.016, 0.4209, 0.3715), (-0.6629, -0.9244, 0.3715), (0.9145, 0.6111, 0.3715), (-0.4241, -1.017, 0.3715), (-0.2146, 1.079, 0.3715), (0.7777, 0.7777, 0.3715), (-0.2146, -1.079, 0.3715), (-0.4209, 1.016, 0.3715), (0.6111, 0.9145, 0.3715)], [], [(1, 0, 9, 8, 7, 6, 5, 4, 3, 2), (14, 15, 25, 24), (7, 8, 18, 17), (4, 5, 15, 14), (1, 2, 12, 10), (8, 9, 19, 18), (5, 6, 16, 15), (2, 3, 13, 12), (9, 0, 11, 19), (6, 7, 17, 16), (3, 4, 14, 13), (0, 1, 10, 11), (23, 24, 34, 33), (10, 12, 22, 20), (18, 19, 29, 28), (15, 16, 26, 25), (12, 13, 23, 22), (19, 11, 21, 29), (16, 17, 27, 26), (13, 14, 24, 23), (11, 10, 20, 21), (17, 18, 28, 27), (31, 30, 40, 41), (21, 20, 30, 31), (27, 28, 38, 37), (24, 25, 35, 34), (20, 22, 32, 30), (28, 29, 39, 38), (25, 26, 36, 35), (22, 23, 33, 32), (29, 21, 31, 39), (26, 27, 37, 36), (47, 48, 58, 57), (37, 38, 48, 47), (34, 35, 45, 44), (30, 32, 42, 40), (38, 39, 49, 48), (35, 36, 46, 45), (32, 33, 43, 42), (39, 31, 41, 49), (36, 37, 47, 46), (33, 34, 44, 43), (54, 55, 65, 64), (44, 45, 55, 54), (40, 42, 52, 50), (48, 49, 59, 58), (45, 46, 56, 55), (42, 43, 53, 52), (49, 41, 51, 59), (46, 47, 57, 56), (43, 44, 54, 53), (41, 40, 50, 51), (65, 66, 76, 75), (50, 52, 62, 60), (58, 59, 69, 68), (55, 56, 66, 65), (52, 53, 63, 62), (59, 51, 61, 69), (56, 57, 67, 66), (53, 54, 64, 63), (51, 50, 60, 61), (57, 58, 68, 67), (72, 73, 83, 82), (62, 63, 73, 72), (69, 61, 71, 79), (66, 67, 77, 76), (63, 64, 74, 73), (61, 60, 70, 71), (67, 68, 78, 77), (64, 65, 75, 74), (60, 62, 72, 70), (68, 69, 79, 78), (86, 87, 97, 96), (79, 71, 81, 89), (76, 77, 87, 86), (73, 74, 84, 83), (71, 70, 80, 81), (77, 78, 88, 87), (74, 75, 85, 84), (70, 72, 82, 80), (78, 79, 89, 88), (75, 76, 86, 85), (93, 94, 104, 103), (83, 84, 94, 93), (81, 80, 90, 91), (87, 88, 98, 97), (84, 85, 95, 94), (80, 82, 92, 90), (88, 89, 99, 98), (85, 86, 96, 95), (82, 83, 93, 92), (89, 81, 91, 99), (101, 100, 110, 111), (91, 90, 100, 101), (97, 98, 108, 107), (94, 95, 105, 104), (90, 92, 102, 100), (98, 99, 109, 108), (95, 96, 106, 105), (92, 93, 103, 102), (99, 91, 101, 109), (96, 97, 107, 106), (112, 113, 123, 122), (107, 108, 118, 117), (104, 105, 115, 114), (100, 102, 112, 110), (108, 109, 119, 118), (105, 106, 116, 115), (102, 103, 113, 112), (109, 101, 111, 119), (106, 107, 117, 116), (103, 104, 114, 113), (126, 127, 137, 136), (119, 111, 121, 129), (116, 117, 127, 126), (113, 114, 124, 123), (111, 110, 120, 121), (117, 118, 128, 127), (114, 115, 125, 124), (110, 112, 122, 120), (118, 119, 129, 128), (115, 116, 126, 125), (133, 134, 284, 283), (123, 124, 134, 133), (121, 120, 130, 131), (127, 128, 138, 137), (124, 125, 135, 134), (120, 122, 132, 130), (128, 129, 139, 138), (125, 126, 136, 135), (122, 123, 133, 132), (129, 121, 131, 139), (131, 130, 280, 281), (137, 138, 288, 287), (134, 135, 285, 284), (130, 132, 282, 280), (138, 139, 289, 288), (135, 136, 286, 285), (132, 133, 283, 282), (139, 131, 281, 289), (136, 137, 287, 286), (141, 142, 143, 144, 145, 146, 147, 148, 149, 140), (154, 164, 165, 155), (147, 157, 158, 148), (144, 154, 155, 145), (141, 150, 152, 142), (148, 158, 159, 149), (145, 155, 156, 146), (142, 152, 153, 143), (149, 159, 151, 140), (146, 156, 157, 147), (143, 153, 154, 144), (140, 151, 150, 141), (163, 173, 174, 164), (150, 160, 162, 152), (158, 168, 169, 159), (155, 165, 166, 156), (152, 162, 163, 153), (159, 169, 161, 151), (156, 166, 167, 157), (153, 163, 164, 154), (151, 161, 160, 150), (157, 167, 168, 158), (171, 181, 180, 170), (161, 171, 170, 160), (167, 177, 178, 168), (164, 174, 175, 165), (160, 170, 172, 162), (168, 178, 179, 169), (165, 175, 176, 166), (162, 172, 173, 163), (169, 179, 171, 161), (166, 176, 177, 167), (187, 197, 198, 188), (177, 187, 188, 178), (174, 184, 185, 175), (170, 180, 182, 172), (178, 188, 189, 179), (175, 185, 186, 176), (172, 182, 183, 173), (179, 189, 181, 171), (176, 186, 187, 177), (173, 183, 184, 174), (194, 204, 205, 195), (184, 194, 195, 185), (180, 190, 192, 182), (188, 198, 199, 189), (185, 195, 196, 186), (182, 192, 193, 183), (189, 199, 191, 181), (186, 196, 197, 187), (183, 193, 194, 184), (181, 191, 190, 180), (205, 215, 216, 206), (190, 200, 202, 192), (198, 208, 209, 199), (195, 205, 206, 196), (192, 202, 203, 193), (199, 209, 201, 191), (196, 206, 207, 197), (193, 203, 204, 194), (191, 201, 200, 190), (197, 207, 208, 198), (212, 222, 223, 213), (202, 212, 213, 203), (209, 219, 211, 201), (206, 216, 217, 207), (203, 213, 214, 204), (201, 211, 210, 200), (207, 217, 218, 208), (204, 214, 215, 205), (200, 210, 212, 202), (208, 218, 219, 209), (226, 236, 237, 227), (219, 229, 221, 211), (216, 226, 227, 217), (213, 223, 224, 214), (211, 221, 220, 210), (217, 227, 228, 218), (214, 224, 225, 215), (210, 220, 222, 212), (218, 228, 229, 219), (215, 225, 226, 216), (233, 243, 244, 234), (223, 233, 234, 224), (221, 231, 230, 220), (227, 237, 238, 228), (224, 234, 235, 225), (220, 230, 232, 222), (228, 238, 239, 229), (225, 235, 236, 226), (222, 232, 233, 223), (229, 239, 231, 221), (241, 251, 250, 240), (231, 241, 240, 230), (237, 247, 248, 238), (234, 244, 245, 235), (230, 240, 242, 232), (238, 248, 249, 239), (235, 245, 246, 236), (232, 242, 243, 233), (239, 249, 241, 231), (236, 246, 247, 237), (252, 262, 263, 253), (247, 257, 258, 248), (244, 254, 255, 245), (240, 250, 252, 242), (248, 258, 259, 249), (245, 255, 256, 246), (242, 252, 253, 243), (249, 259, 251, 241), (246, 256, 257, 247), (243, 253, 254, 244), (266, 276, 277, 267), (259, 269, 261, 251), (256, 266, 267, 257), (253, 263, 264, 254), (251, 261, 260, 250), (257, 267, 268, 258), (254, 264, 265, 255), (250, 260, 262, 252), (258, 268, 269, 259), (255, 265, 266, 256), (273, 283, 284, 274), (263, 273, 274, 264), (261, 271, 270, 260), (267, 277, 278, 268), (264, 274, 275, 265), (260, 270, 272, 262), (268, 278, 279, 269), (265, 275, 276, 266), (262, 272, 273, 263), (269, 279, 271, 261), (271, 281, 280, 270), (277, 287, 288, 278), (274, 284, 285, 275), (270, 280, 282, 272), (278, 288, 289, 279), (275, 285, 286, 276), (272, 282, 283, 273), (279, 289, 281, 271), (276, 286, 287, 277), (291, 292, 293, 294, 295, 296, 297, 298, 299, 290), (304, 314, 315, 305), (297, 307, 308, 298), (294, 304, 305, 295), (291, 300, 302, 292), (298, 308, 309, 299), (295, 305, 306, 296), (292, 302, 303, 293), (299, 309, 301, 290), (296, 306, 307, 297), (293, 303, 304, 294), (290, 301, 300, 291), (313, 323, 324, 314), (300, 310, 312, 302), (308, 318, 319, 309), (305, 315, 316, 306), (302, 312, 313, 303), (309, 319, 311, 301), (306, 316, 317, 307), (303, 313, 314, 304), (301, 311, 310, 300), (307, 317, 318, 308), (321, 331, 330, 320), (311, 321, 320, 310), (317, 327, 328, 318), (314, 324, 325, 315), (310, 320, 322, 312), (318, 328, 329, 319), (315, 325, 326, 316), (312, 322, 323, 313), (319, 329, 321, 311), (316, 326, 327, 317), (337, 347, 348, 338), (327, 337, 338, 328), (324, 334, 335, 325), (320, 330, 332, 322), (328, 338, 339, 329), (325, 335, 336, 326), (322, 332, 333, 323), (329, 339, 331, 321), (326, 336, 337, 327), (323, 333, 334, 324), (344, 354, 355, 345), (334, 344, 345, 335), (330, 340, 342, 332), (338, 348, 349, 339), (335, 345, 346, 336), (332, 342, 343, 333), (339, 349, 341, 331), (336, 346, 347, 337), (333, 343, 344, 334), (331, 341, 340, 330), (355, 365, 366, 356), (340, 350, 352, 342), (348, 358, 359, 349), (345, 355, 356, 346), (342, 352, 353, 343), (349, 359, 351, 341), (346, 356, 357, 347), (343, 353, 354, 344), (341, 351, 350, 340), (347, 357, 358, 348), (362, 372, 373, 363), (352, 362, 363, 353), (359, 369, 361, 351), (356, 366, 367, 357), (353, 363, 364, 354), (351, 361, 360, 350), (357, 367, 368, 358), (354, 364, 365, 355), (350, 360, 362, 352), (358, 368, 369, 359), (376, 386, 387, 377), (369, 379, 371, 361), (366, 376, 377, 367), (363, 373, 374, 364), (361, 371, 370, 360), (367, 377, 378, 368), (364, 374, 375, 365), (360, 370, 372, 362), (368, 378, 379, 369), (365, 375, 376, 366), (383, 393, 394, 384), (373, 383, 384, 374), (371, 381, 380, 370), (377, 387, 388, 378), (374, 384, 385, 375), (370, 380, 382, 372), (378, 388, 389, 379), (375, 385, 386, 376), (372, 382, 383, 373), (379, 389, 381, 371), (391, 401, 400, 390), (381, 391, 390, 380), (387, 397, 398, 388), (384, 394, 395, 385), (380, 390, 392, 382), (388, 398, 399, 389), (385, 395, 396, 386), (382, 392, 393, 383), (389, 399, 391, 381), (386, 396, 397, 387), (402, 412, 413, 403), (397, 407, 408, 398), (394, 404, 405, 395), (390, 400, 402, 392), (398, 408, 409, 399), (395, 405, 406, 396), (392, 402, 403, 393), (399, 409, 401, 391), (396, 406, 407, 397), (393, 403, 404, 394), (416, 426, 427, 417), (409, 419, 411, 401), (406, 416, 417, 407), (403, 413, 414, 404), (401, 411, 410, 400), (407, 417, 418, 408), (404, 414, 415, 405), (400, 410, 412, 402), (408, 418, 419, 409), (405, 415, 416, 406), (423, 573, 574, 424), (413, 423, 424, 414), (411, 421, 420, 410), (417, 427, 428, 418), (414, 424, 425, 415), (410, 420, 422, 412), (418, 428, 429, 419), (415, 425, 426, 416), (412, 422, 423, 413), (419, 429, 421, 411), (421, 571, 570, 420), (427, 577, 578, 428), (424, 574, 575, 425), (420, 570, 572, 422), (428, 578, 579, 429), (425, 575, 576, 426), (422, 572, 573, 423), (429, 579, 571, 421), (426, 576, 577, 427), (431, 430, 439, 438, 437, 436, 435, 434, 433, 432), (444, 445, 455, 454), (437, 438, 448, 447), (434, 435, 445, 444), (431, 432, 442, 440), (438, 439, 449, 448), (435, 436, 446, 445), (432, 433, 443, 442), (439, 430, 441, 449), (436, 437, 447, 446), (433, 434, 444, 443), (430, 431, 440, 441), (453, 454, 464, 463), (440, 442, 452, 450), (448, 449, 459, 458), (445, 446, 456, 455), (442, 443, 453, 452), (449, 441, 451, 459), (446, 447, 457, 456), (443, 444, 454, 453), (441, 440, 450, 451), (447, 448, 458, 457), (461, 460, 470, 471), (451, 450, 460, 461), (457, 458, 468, 467), (454, 455, 465, 464), (450, 452, 462, 460), (458, 459, 469, 468), (455, 456, 466, 465), (452, 453, 463, 462), (459, 451, 461, 469), (456, 457, 467, 466), (477, 478, 488, 487), (467, 468, 478, 477), (464, 465, 475, 474), (460, 462, 472, 470), (468, 469, 479, 478), (465, 466, 476, 475), (462, 463, 473, 472), (469, 461, 471, 479), (466, 467, 477, 476), (463, 464, 474, 473), (484, 485, 495, 494), (474, 475, 485, 484), (470, 472, 482, 480), (478, 479, 489, 488), (475, 476, 486, 485), (472, 473, 483, 482), (479, 471, 481, 489), (476, 477, 487, 486), (473, 474, 484, 483), (471, 470, 480, 481), (495, 496, 506, 505), (480, 482, 492, 490), (488, 489, 499, 498), (485, 486, 496, 495), (482, 483, 493, 492), (489, 481, 491, 499), (486, 487, 497, 496), (483, 484, 494, 493), (481, 480, 490, 491), (487, 488, 498, 497), (502, 503, 513, 512), (492, 493, 503, 502), (499, 491, 501, 509), (496, 497, 507, 506), (493, 494, 504, 503), (491, 490, 500, 501), (497, 498, 508, 507), (494, 495, 505, 504), (490, 492, 502, 500), (498, 499, 509, 508), (516, 517, 527, 526), (509, 501, 511, 519), (506, 507, 517, 516), (503, 504, 514, 513), (501, 500, 510, 511), (507, 508, 518, 517), (504, 505, 515, 514), (500, 502, 512, 510), (508, 509, 519, 518), (505, 506, 516, 515), (523, 524, 534, 533), (513, 514, 524, 523), (511, 510, 520, 521), (517, 518, 528, 527), (514, 515, 525, 524), (510, 512, 522, 520), (518, 519, 529, 528), (515, 516, 526, 525), (512, 513, 523, 522), (519, 511, 521, 529), (531, 530, 540, 541), (521, 520, 530, 531), (527, 528, 538, 537), (524, 525, 535, 534), (520, 522, 532, 530), (528, 529, 539, 538), (525, 526, 536, 535), (522, 523, 533, 532), (529, 521, 531, 539), (526, 527, 537, 536), (542, 543, 553, 552), (537, 538, 548, 547), (534, 535, 545, 544), (530, 532, 542, 540), (538, 539, 549, 548), (535, 536, 546, 545), (532, 533, 543, 542), (539, 531, 541, 549), (536, 537, 547, 546), (533, 534, 544, 543), (556, 557, 567, 566), (549, 541, 551, 559), (546, 547, 557, 556), (543, 544, 554, 553), (541, 540, 550, 551), (547, 548, 558, 557), (544, 545, 555, 554), (540, 542, 552, 550), (548, 549, 559, 558), (545, 546, 556, 555), (563, 564, 574, 573), (553, 554, 564, 563), (551, 550, 560, 561), (557, 558, 568, 567), (554, 555, 565, 564), (550, 552, 562, 560), (558, 559, 569, 568), (555, 556, 566, 565), (552, 553, 563, 562), (559, 551, 561, 569), (561, 560, 570, 571), (567, 568, 578, 577), (564, 565, 575, 574), (560, 562, 572, 570), (568, 569, 579, 578), (565, 566, 576, 575), (562, 563, 573, 572), (569, 561, 571, 579), (566, 567, 577, 576), (625, 626, 658, 657), (585, 586, 618, 617), (599, 600, 632, 631), (586, 587, 619, 618), (600, 601, 633, 632), (587, 588, 620, 619), (601, 602, 634, 633), (588, 589, 621, 620), (602, 603, 635, 634), (589, 590, 622, 621), (603, 604, 636, 635), (590, 591, 623, 622), (604, 605, 637, 636), (591, 592, 624, 623), (605, 606, 638, 637), (592, 593, 625, 624), (606, 607, 639, 638), (593, 594, 626, 625), (580, 581, 613, 612), (607, 608, 640, 639), (594, 595, 627, 626), (581, 582, 614, 613), (608, 609, 641, 640), (595, 596, 628, 627), (582, 583, 615, 614), (609, 610, 642, 641), (596, 597, 629, 628), (583, 584, 616, 615), (610, 611, 643, 642), (597, 598, 630, 629), (584, 585, 617, 616), (611, 580, 612, 643), (598, 599, 631, 630), (837, 836, 693, 692), (612, 613, 645, 644), (639, 640, 672, 671), (626, 627, 659, 658), (613, 614, 646, 645), (640, 641, 673, 672), (627, 628, 660, 659), (614, 615, 647, 646), (641, 642, 674, 673), (628, 629, 661, 660), (615, 616, 648, 647), (642, 643, 675, 674), (629, 630, 662, 661), (616, 617, 649, 648), (643, 612, 644, 675), (630, 631, 663, 662), (617, 618, 650, 649), (631, 632, 664, 663), (618, 619, 651, 650), (632, 633, 665, 664), (619, 620, 652, 651), (633, 634, 666, 665), (620, 621, 653, 652), (634, 635, 667, 666), (621, 622, 654, 653), (635, 636, 668, 667), (622, 623, 655, 654), (636, 637, 669, 668), (623, 624, 656, 655), (637, 638, 670, 669), (624, 625, 657, 656), (638, 639, 671, 670), (799, 798, 745, 744), (839, 838, 680, 679), (841, 840, 707, 706), (836, 842, 694, 693), (838, 843, 681, 680), (840, 844, 676, 707), (842, 845, 695, 694), (843, 846, 682, 681), (845, 847, 696, 695), (846, 848, 683, 682), (847, 849, 697, 696), (848, 850, 684, 683), (849, 851, 698, 697), (850, 852, 685, 684), (851, 853, 699, 698), (852, 854, 686, 685), (853, 855, 700, 699), (854, 856, 687, 686), (855, 857, 701, 700), (856, 858, 688, 687), (857, 859, 702, 701), (858, 860, 689, 688), (859, 861, 703, 702), (860, 862, 690, 689), (844, 863, 677, 676), (861, 864, 704, 703), (862, 865, 691, 690), (863, 866, 678, 677), (864, 867, 705, 704), (865, 837, 692, 691), (866, 839, 679, 678), (867, 841, 706, 705), (777, 776, 767, 766), (786, 785, 758, 757), (793, 792, 751, 750), (773, 772, 771, 770), (772, 803, 740, 771), (780, 779, 764, 763), (791, 790, 753, 752), (800, 799, 744, 743), (794, 793, 750, 749), (778, 777, 766, 765), (787, 786, 757, 756), (781, 780, 763, 762), (792, 791, 752, 751), (774, 773, 770, 769), (795, 794, 749, 748), (779, 778, 765, 764), (801, 800, 743, 742), (782, 781, 762, 761), (788, 787, 756, 755), (796, 795, 748, 747), (775, 774, 769, 768), (783, 782, 761, 760), (802, 801, 742, 741), (797, 796, 747, 746), (789, 788, 755, 754), (784, 783, 760, 759), (776, 775, 768, 767), (798, 797, 746, 745), (803, 802, 741, 740), (681, 682, 797, 798), (785, 784, 759, 758), (709, 708, 739, 738, 737, 736, 735, 734, 733, 732, 731, 730, 729, 728, 727, 726, 725, 724, 723, 722, 721, 720, 719, 718, 717, 716, 715, 714, 713, 712, 711, 710), (790, 789, 754, 753), (701, 702, 777, 778), (694, 695, 784, 785), (687, 688, 791, 792), (707, 676, 803, 772), (700, 701, 778, 779), (680, 681, 798, 799), (686, 687, 792, 793), (705, 706, 773, 774), (693, 694, 785, 786), (699, 700, 779, 780), (691, 692, 787, 788), (706, 707, 772, 773), (685, 686, 793, 794), (704, 705, 774, 775), (679, 680, 799, 800), (698, 699, 780, 781), (677, 678, 801, 802), (692, 693, 786, 787), (684, 685, 794, 795), (690, 691, 788, 789), (678, 679, 800, 801), (697, 698, 781, 782), (703, 704, 775, 776), (683, 684, 795, 796), (676, 677, 802, 803), (696, 697, 782, 783), (689, 690, 789, 790), (682, 683, 796, 797), (702, 703, 776, 777), (695, 696, 783, 784), (688, 689, 790, 791), (749, 750, 814, 813), (767, 768, 832, 831), (756, 757, 821, 820), (758, 759, 823, 822), (769, 770, 834, 833), (760, 761, 825, 824), (751, 752, 816, 815), (743, 744, 808, 807), (762, 763, 827, 826), (741, 742, 806, 805), (764, 765, 829, 828), (753, 754, 818, 817), (766, 767, 831, 830), (770, 771, 835, 834), (768, 769, 833, 832), (755, 756, 820, 819), (742, 743, 807, 806), (745, 746, 810, 809), (771, 740, 804, 835), (744, 745, 809, 808), (763, 764, 828, 827), (757, 758, 822, 821), (746, 747, 811, 810), (761, 762, 826, 825), (748, 749, 813, 812), (747, 748, 812, 811), (740, 741, 805, 804), (759, 760, 824, 823), (750, 751, 815, 814), (765, 766, 830, 829), (752, 753, 817, 816), (754, 755, 819, 818), (835, 804, 805, 806, 807, 808, 809, 810, 811, 812, 813, 814, 815, 816, 817, 818, 819, 820, 821, 822, 823, 824, 825, 826, 827, 828, 829, 830, 831, 832, 833, 834), (992, 995, 841, 867), (991, 994, 839, 866), (990, 993, 837, 865), (989, 992, 867, 864), (988, 991, 866, 863), (987, 990, 865, 862), (986, 989, 864, 861), (969, 988, 863, 844), (985, 987, 862, 860), (984, 986, 861, 859), (983, 985, 860, 858), (982, 984, 859, 857), (981, 983, 858, 856), (980, 982, 857, 855), (979, 981, 856, 854), (978, 980, 855, 853), (977, 979, 854, 852), (976, 978, 853, 851), (975, 977, 852, 850), (974, 976, 851, 849), (973, 975, 850, 848), (972, 974, 849, 847), (971, 973, 848, 846), (970, 972, 847, 845), (968, 971, 846, 843), (967, 970, 845, 842), (966, 969, 844, 840), (965, 968, 843, 838), (964, 967, 842, 836), (995, 966, 840, 841), (994, 965, 838, 839), (993, 964, 836, 837), (961, 932, 871, 868), (962, 933, 872, 869), (963, 934, 873, 870), (932, 935, 874, 871), (933, 936, 875, 872), (934, 937, 876, 873), (935, 938, 877, 874), (936, 939, 878, 875), (938, 940, 879, 877), (939, 941, 880, 878), (940, 942, 881, 879), (941, 943, 882, 880), (942, 944, 883, 881), (943, 945, 884, 882), (944, 946, 885, 883), (945, 947, 886, 884), (946, 948, 887, 885), (947, 949, 888, 886), (948, 950, 889, 887), (949, 951, 890, 888), (950, 952, 891, 889), (951, 953, 892, 890), (952, 954, 893, 891), (953, 955, 894, 892), (937, 956, 895, 876), (954, 957, 896, 893), (955, 958, 897, 894), (956, 959, 898, 895), (957, 960, 899, 896), (958, 961, 868, 897), (959, 962, 869, 898), (960, 963, 870, 899), (1027, 998, 902, 931), (1026, 997, 901, 930), (1025, 996, 900, 929), (1024, 1027, 931, 928), (1023, 1026, 930, 927), (1022, 1025, 929, 926), (1021, 1024, 928, 925), (1004, 1023, 927, 908), (1020, 1022, 926, 924), (1019, 1021, 925, 923), (1018, 1020, 924, 922), (1017, 1019, 923, 921), (1016, 1018, 922, 920), (1015, 1017, 921, 919), (1014, 1016, 920, 918), (1013, 1015, 919, 917), (1012, 1014, 918, 916), (1011, 1013, 917, 915), (1010, 1012, 916, 914), (1009, 1011, 915, 913), (1008, 1010, 914, 912), (1007, 1009, 913, 911), (1006, 1008, 912, 910), (1005, 1007, 911, 909), (1003, 1006, 910, 907), (1002, 1005, 909, 906), (1001, 1004, 908, 905), (1000, 1003, 907, 904), (999, 1002, 906, 903), (998, 1001, 905, 902), (997, 1000, 904, 901), (996, 999, 903, 900), (931, 902, 963, 960), (930, 901, 962, 959), (929, 900, 961, 958), (928, 931, 960, 957), (927, 930, 959, 956), (926, 929, 958, 955), (925, 928, 957, 954), (908, 927, 956, 937), (924, 926, 955, 953), (923, 925, 954, 952), (922, 924, 953, 951), (921, 923, 952, 950), (920, 922, 951, 949), (919, 921, 950, 948), (918, 920, 949, 947), (917, 919, 948, 946), (916, 918, 947, 945), (915, 917, 946, 944), (914, 916, 945, 943), (913, 915, 944, 942), (912, 914, 943, 941), (911, 913, 942, 940), (910, 912, 941, 939), (909, 911, 940, 938), (907, 910, 939, 936), (906, 909, 938, 935), (905, 908, 937, 934), (904, 907, 936, 933), (903, 906, 935, 932), (902, 905, 934, 963), (901, 904, 933, 962), (900, 903, 932, 961), (868, 871, 964, 993), (869, 872, 965, 994), (870, 873, 966, 995), (871, 874, 967, 964), (872, 875, 968, 965), (873, 876, 969, 966), (874, 877, 970, 967), (875, 878, 971, 968), (877, 879, 972, 970), (878, 880, 973, 971), (879, 881, 974, 972), (880, 882, 975, 973), (881, 883, 976, 974), (882, 884, 977, 975), (883, 885, 978, 976), (884, 886, 979, 977), (885, 887, 980, 978), (886, 888, 981, 979), (887, 889, 982, 980), (888, 890, 983, 981), (889, 891, 984, 982), (890, 892, 985, 983), (891, 893, 986, 984), (892, 894, 987, 985), (876, 895, 988, 969), (893, 896, 989, 986), (894, 897, 990, 987), (895, 898, 991, 988), (896, 899, 992, 989), (897, 868, 993, 990), (898, 869, 994, 991), (899, 870, 995, 992), (660, 661, 999, 996), (647, 648, 1000, 997), (674, 675, 1001, 998), (661, 662, 1002, 999), (648, 649, 1003, 1000), (675, 644, 1004, 1001), (662, 663, 1005, 1002), (649, 650, 1006, 1003), (663, 664, 1007, 1005), (650, 651, 1008, 1006), (664, 665, 1009, 1007), (651, 652, 1010, 1008), (665, 666, 1011, 1009), (652, 653, 1012, 1010), (666, 667, 1013, 1011), (653, 654, 1014, 1012), (667, 668, 1015, 1013), (654, 655, 1016, 1014), (668, 669, 1017, 1015), (655, 656, 1018, 1016), (669, 670, 1019, 1017), (656, 657, 1020, 1018), (670, 671, 1021, 1019), (657, 658, 1022, 1020), (644, 645, 1023, 1004), (671, 672, 1024, 1021), (658, 659, 1025, 1022), (645, 646, 1026, 1023), (672, 673, 1027, 1024), (659, 660, 996, 1025), (646, 647, 997, 1026), (673, 674, 998, 1027)])
me_circle.polygons.foreach_set('use_smooth', [True] * 950)
me_circle.materials.append(mat_material)
me_circle.use_remesh_preserve_volume = False
me_circle.use_remesh_preserve_attributes = False
me_circle.use_mirror_vertex_groups = False
me_circle.update()

# ---- objects
ob_circle = bpy.data.objects.new('Circle', me_circle)

# ---- transforms, parenting, visibility, modifiers, constraints
ob_circle.location = (0.0, 0.0, 0.0)
ob_circle.lineart.crease_threshold = 0.0

# ---- collection membership
col_collection_1.objects.link(ob_circle)

# ---- scene / render settings (as saved in the file)
scene.frame_start = 1; scene.frame_end = 400; scene.frame_set(9)
scene.render.engine = 'CYCLES'
scene.render.resolution_percentage = 50
scene.render.dither_intensity = 0.0
scene.cycles.use_denoising = False
scene.cycles.samples = 10
scene.cycles.sampling_pattern = 'TABULATED_SOBOL'
scene.cycles.light_sampling_threshold = 0.0
scene.cycles.use_adaptive_sampling = False
scene.cycles.use_light_tree = False
scene.cycles.blur_glossy = 0.0
scene.cycles.pixel_filter_type = 'GAUSSIAN'
scene.cycles.sample_clamp_indirect = 0.0
scene.view_settings.view_transform = 'Standard'
bpy.context.view_layer.update()

# ---- added for rendering (the .blend has no active camera and no usable light): camera, sun
cam_auto = bpy.data.cameras.new('AutoCamera')
cam_auto.lens = 50.0
cam_auto.sensor_width = 36.0
cam_auto.clip_end = 1000.0
ob_auto_camera = bpy.data.objects.new('AutoCamera', cam_auto)
scene.collection.objects.link(ob_auto_camera)
ob_auto_camera.location = (3.38477, -4.17503, 3.1456)
ob_auto_camera.rotation_euler = (1.09748, -7.21219e-08, 0.694738)
scene.camera = ob_auto_camera
light_auto_sun = bpy.data.lights.new('AutoSun', 'SUN')
light_auto_sun.energy = 3.0
light_auto_sun.angle = 0.0523599
ob_auto_sun = bpy.data.objects.new('AutoSun', light_auto_sun)
scene.collection.objects.link(ob_auto_sun)
ob_auto_sun.rotation_euler = (0.872665, 0.174533, 0.523599)
bpy.context.view_layer.update()
